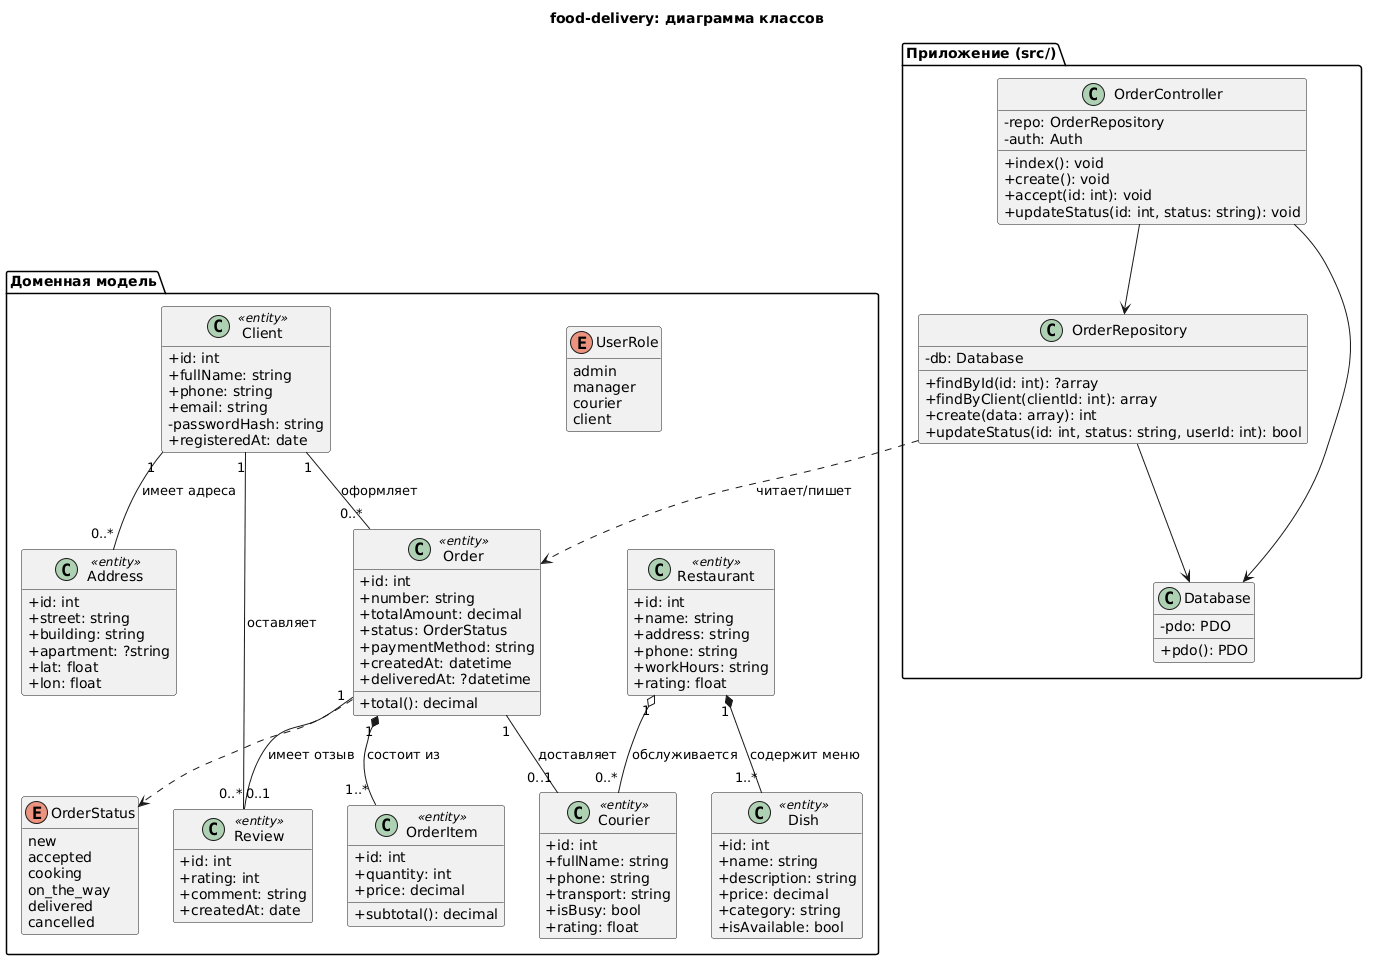

The diagram above was rendered by PlantUML. Its source (embedded in the PNG):
@startuml
title food-delivery: диаграмма классов

skinparam classAttributeIconSize 0
hide empty members

package "Доменная модель" {

    class Client <<entity>> {
        +id: int
        +fullName: string
        +phone: string
        +email: string
        -passwordHash: string
        +registeredAt: date
    }

    class Restaurant <<entity>> {
        +id: int
        +name: string
        +address: string
        +phone: string
        +workHours: string
        +rating: float
    }

    class Dish <<entity>> {
        +id: int
        +name: string
        +description: string
        +price: decimal
        +category: string
        +isAvailable: bool
    }

    class Order <<entity>> {
        +id: int
        +number: string
        +totalAmount: decimal
        +status: OrderStatus
        +paymentMethod: string
        +createdAt: datetime
        +deliveredAt: ?datetime
        +total(): decimal
    }

    class OrderItem <<entity>> {
        +id: int
        +quantity: int
        +price: decimal
        +subtotal(): decimal
    }

    class Courier <<entity>> {
        +id: int
        +fullName: string
        +phone: string
        +transport: string
        +isBusy: bool
        +rating: float
    }

    class Address <<entity>> {
        +id: int
        +street: string
        +building: string
        +apartment: ?string
        +lat: float
        +lon: float
    }

    class Review <<entity>> {
        +id: int
        +rating: int
        +comment: string
        +createdAt: date
    }

    enum OrderStatus {
        new
        accepted
        cooking
        on_the_way
        delivered
        cancelled
    }

    enum UserRole {
        admin
        manager
        courier
        client
    }
}

' === Связи между сущностями ===

Restaurant "1" *-- "1..*" Dish : содержит меню
Order "1" *-- "1..*" OrderItem : состоит из
Client "1" -- "0..*" Order : оформляет
Client "1" -- "0..*" Address : имеет адреса
Client "1" -- "0..*" Review : оставляет
Order "1" -- "0..1" Courier : доставляет
Order "1" -- "0..1" Review : имеет отзыв
Restaurant "1" o-- "0..*" Courier : обслуживается

Order ..> OrderStatus

package "Приложение (src/)" {

    class OrderController {
        -repo: OrderRepository
        -auth: Auth
        +index(): void
        +create(): void
        +accept(id: int): void
        +updateStatus(id: int, status: string): void
    }

    class OrderRepository {
        -db: Database
        +findById(id: int): ?array
        +findByClient(clientId: int): array
        +create(data: array): int
        +updateStatus(id: int, status: string, userId: int): bool
    }

    class Database {
        -pdo: PDO
        +pdo(): PDO
    }
}

OrderController --> OrderRepository
OrderController --> Database
OrderRepository --> Database
OrderRepository ..> Order : читает/пишет
@enduml